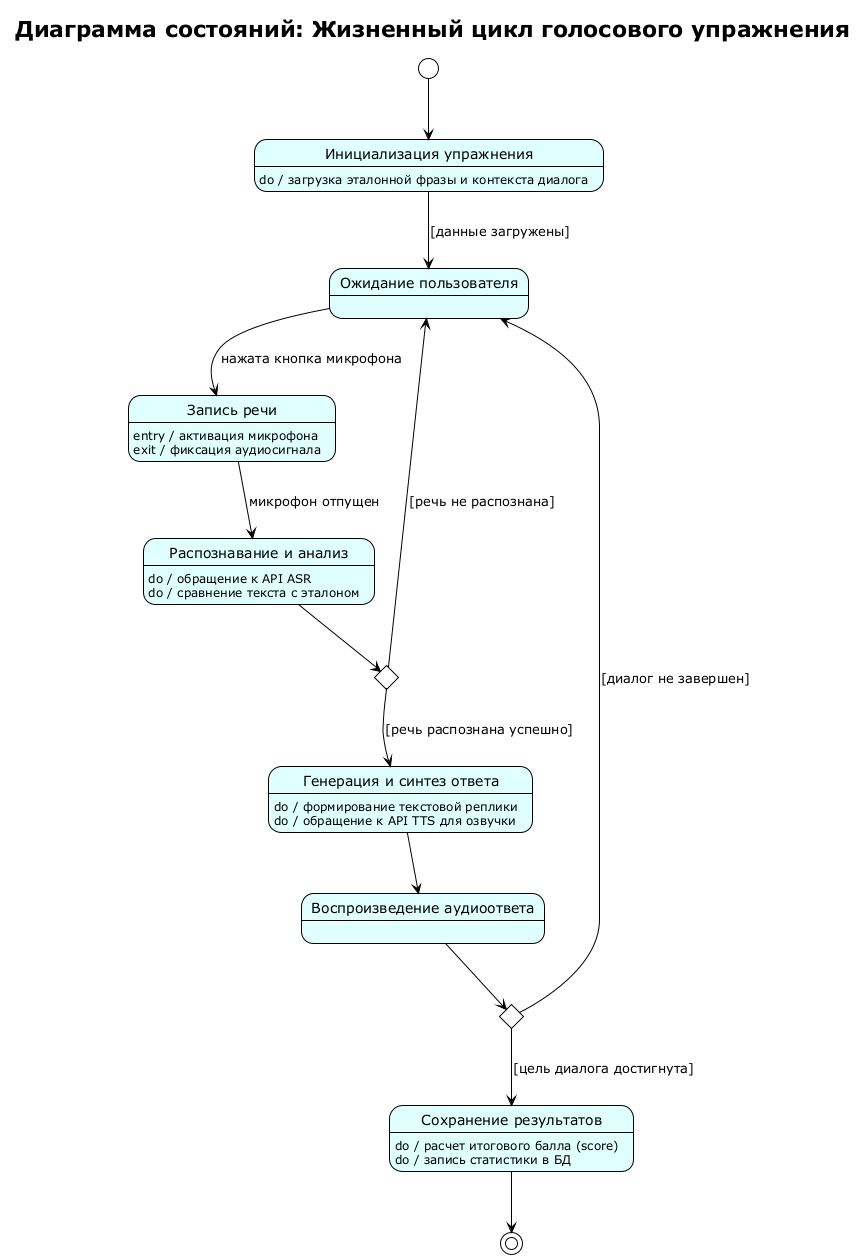

The diagram above was rendered by PlantUML. Its source (embedded in the PNG):
@startuml
!theme plain
skinparam state {
  BackgroundColor LightCyan
  BorderColor Black
}

title Диаграмма состояний: Жизненный цикл голосового упражнения

[*] --> Init

state "Инициализация упражнения" as Init
Init : do / загрузка эталонной фразы и контекста диалога

Init --> Wait :[данные загружены]

state "Ожидание пользователя" as Wait

Wait --> Record : нажата кнопка микрофона

state "Запись речи" as Record
Record : entry / активация микрофона
Record : exit / фиксация аудиосигнала

Record --> Analyze : микрофон отпущен

state "Распознавание и анализ" as Analyze
Analyze : do / обращение к API ASR
Analyze : do / сравнение текста с эталоном

state "Проверка\nраспознавания" as c1 <<choice>>
Analyze --> c1

c1 -up-> Wait : [речь не распознана]
c1 --> Generate :[речь распознана успешно]

state "Генерация и синтез ответа" as Generate
Generate : do / формирование текстовой реплики
Generate : do / обращение к API TTS для озвучки

Generate --> Play

state "Воспроизведение аудиоответа" as Play

state "Статус\nдиалога" as c2 <<choice>>
Play --> c2

c2 -up-> Wait : [диалог не завершен]
c2 --> Save : [цель диалога достигнута]

state "Сохранение результатов" as Save
Save : do / расчет итогового балла (score)
Save : do / запись статистики в БД

Save --> [*]

@enduml